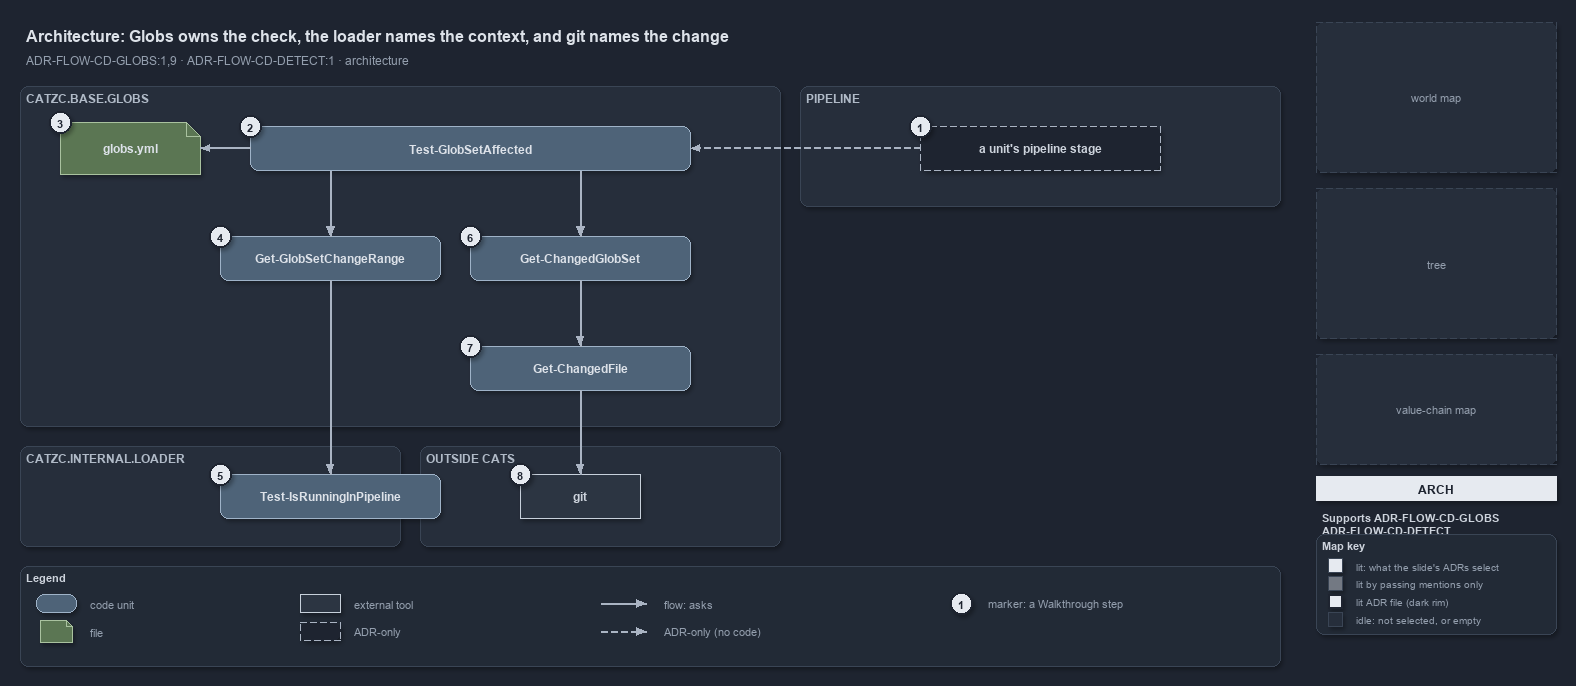

The diagram above was exported from draw.io. Its source (the exported page's mxGraphModel, read from the mxfile embedded in the PNG):
<mxGraphModel dx="1024" dy="768" grid="0" gridSize="10" guides="1" tooltips="1" connect="1" arrows="1" fold="1" page="1" pageScale="1" pageWidth="1572" pageHeight="680" background="#1E2430" math="0" shadow="1">
  <root>
    <mxCell id="0" />
    <mxCell id="1" parent="0" />
    <mxCell id="title" value="Architecture: Globs owns the check, the loader names the context, and git names the change" style="text;html=1;align=left;verticalAlign=middle;fontSize=16;fontStyle=1;fontColor=#DDE2E9;" vertex="1" parent="1">
      <mxGeometry x="20" y="14" width="1260" height="30" as="geometry" />
    </mxCell>
    <mxCell id="subtitle" value="ADR-FLOW-CD-GLOBS:1,9 &amp;#183; ADR-FLOW-CD-DETECT:1 &amp;#183; architecture" style="text;html=1;align=left;verticalAlign=middle;fontSize=12;fontColor=#949FAE;" vertex="1" parent="1">
      <mxGeometry x="20" y="44" width="1240" height="20" as="geometry" />
    </mxCell>
    <mxCell id="band-globs" value="CATZC.BASE.GLOBS" style="rounded=1;html=1;arcSize=3;fillColor=#262E3B;strokeColor=#3A4555;verticalAlign=top;align=left;spacingLeft=8;fontStyle=1;fontSize=12;fontColor=#B0BAC7;" vertex="1" parent="1">
      <mxGeometry x="20" y="80" width="760" height="340" as="geometry" />
    </mxCell>
    <mxCell id="band-pipeline" value="PIPELINE" style="rounded=1;html=1;arcSize=3;fillColor=#262E3B;strokeColor=#3A4555;verticalAlign=top;align=left;spacingLeft=8;fontStyle=1;fontSize=12;fontColor=#B0BAC7;" vertex="1" parent="1">
      <mxGeometry x="800" y="80" width="480" height="120" as="geometry" />
    </mxCell>
    <mxCell id="band-loader" value="CATZC.INTERNAL.LOADER" style="rounded=1;html=1;arcSize=3;fillColor=#262E3B;strokeColor=#3A4555;verticalAlign=top;align=left;spacingLeft=8;fontStyle=1;fontSize=12;fontColor=#B0BAC7;" vertex="1" parent="1">
      <mxGeometry x="20" y="440" width="380" height="100" as="geometry" />
    </mxCell>
    <mxCell id="band-outside" value="OUTSIDE CATS" style="rounded=1;html=1;arcSize=3;fillColor=#262E3B;strokeColor=#3A4555;verticalAlign=top;align=left;spacingLeft=8;fontStyle=1;fontSize=12;fontColor=#B0BAC7;" vertex="1" parent="1">
      <mxGeometry x="420" y="440" width="360" height="100" as="geometry" />
    </mxCell>
    <mxCell id="g-stage" value="&lt;b&gt;a unit's pipeline stage&lt;/b&gt;" style="rounded=1;arcSize=50;whiteSpace=wrap;html=1;fillColor=#1E2430;strokeColor=#AAB4C3;dashed=1;fontColor=#CDD3DC;fontSize=12;" vertex="1" parent="1">
      <mxGeometry x="920" y="120" width="240" height="44" as="geometry" />
    </mxCell>
    <mxCell id="g-affected" value="&lt;b&gt;Test-GlobSetAffected&lt;/b&gt;" style="rounded=1;whiteSpace=wrap;html=1;arcSize=20;fillColor=#4E6378;strokeColor=#9FB3C8;fontColor=#DDE2E9;fontSize=12;" vertex="1" parent="1">
      <mxGeometry x="250" y="120" width="440" height="44" as="geometry" />
    </mxCell>
    <mxCell id="g-globs-yml" value="&lt;b&gt;globs.yml&lt;/b&gt;" style="shape=note;size=14;whiteSpace=wrap;html=1;fillColor=#5B7653;strokeColor=#A9C29F;fontColor=#DDE2E9;fontSize=12;" vertex="1" parent="1">
      <mxGeometry x="60" y="116" width="140" height="52" as="geometry" />
    </mxCell>
    <mxCell id="g-range" value="&lt;b&gt;Get-GlobSetChangeRange&lt;/b&gt;" style="rounded=1;whiteSpace=wrap;html=1;arcSize=20;fillColor=#4E6378;strokeColor=#9FB3C8;fontColor=#DDE2E9;fontSize=12;" vertex="1" parent="1">
      <mxGeometry x="220" y="230" width="220" height="44" as="geometry" />
    </mxCell>
    <mxCell id="g-changed-set" value="&lt;b&gt;Get-ChangedGlobSet&lt;/b&gt;" style="rounded=1;whiteSpace=wrap;html=1;arcSize=20;fillColor=#4E6378;strokeColor=#9FB3C8;fontColor=#DDE2E9;fontSize=12;" vertex="1" parent="1">
      <mxGeometry x="470" y="230" width="220" height="44" as="geometry" />
    </mxCell>
    <mxCell id="g-changed-file" value="&lt;b&gt;Get-ChangedFile&lt;/b&gt;" style="rounded=1;whiteSpace=wrap;html=1;arcSize=20;fillColor=#4E6378;strokeColor=#9FB3C8;fontColor=#DDE2E9;fontSize=12;" vertex="1" parent="1">
      <mxGeometry x="470" y="340" width="220" height="44" as="geometry" />
    </mxCell>
    <mxCell id="g-detect" value="&lt;b&gt;Test-IsRunningInPipeline&lt;/b&gt;" style="rounded=1;whiteSpace=wrap;html=1;arcSize=20;fillColor=#4E6378;strokeColor=#9FB3C8;fontColor=#DDE2E9;fontSize=12;" vertex="1" parent="1">
      <mxGeometry x="220" y="468" width="220" height="44" as="geometry" />
    </mxCell>
    <mxCell id="g-git" value="&lt;b&gt;git&lt;/b&gt;" style="rounded=0;whiteSpace=wrap;html=1;fillColor=#2C3542;strokeColor=#C7D0DB;fontColor=#CDD3DC;fontSize=12;" vertex="1" parent="1">
      <mxGeometry x="520" y="468" width="120" height="44" as="geometry" />
    </mxCell>
    <mxCell id="port-affected-left" value="" style="text;html=1;strokeColor=none;fillColor=none;" vertex="1" parent="1">
      <mxGeometry x="330" y="164" width="1" height="1" as="geometry" />
    </mxCell>
    <mxCell id="port-affected-right" value="" style="text;html=1;strokeColor=none;fillColor=none;" vertex="1" parent="1">
      <mxGeometry x="580" y="164" width="1" height="1" as="geometry" />
    </mxCell>
    <mxCell id="edge-stage-affected" value="" style="edgeStyle=orthogonalEdgeStyle;rounded=1;html=1;fontSize=10;fontColor=#CDD3DC;endArrow=block;strokeColor=#AAB4C3;dashed=1;shadow=0;" edge="1" parent="1" source="g-stage" target="g-affected">
      <mxGeometry relative="1" as="geometry" />
    </mxCell>
    <mxCell id="edge-affected-yml" value="" style="edgeStyle=orthogonalEdgeStyle;rounded=1;html=1;fontSize=10;fontColor=#CDD3DC;endArrow=block;strokeColor=#AAB4C3;shadow=0;" edge="1" parent="1" source="g-affected" target="g-globs-yml">
      <mxGeometry relative="1" as="geometry" />
    </mxCell>
    <mxCell id="edge-affected-range" value="" style="edgeStyle=orthogonalEdgeStyle;rounded=1;html=1;fontSize=10;fontColor=#CDD3DC;endArrow=block;strokeColor=#AAB4C3;shadow=0;" edge="1" parent="1" source="port-affected-left" target="g-range">
      <mxGeometry relative="1" as="geometry" />
    </mxCell>
    <mxCell id="edge-affected-changed-set" value="" style="edgeStyle=orthogonalEdgeStyle;rounded=1;html=1;fontSize=10;fontColor=#CDD3DC;endArrow=block;strokeColor=#AAB4C3;shadow=0;" edge="1" parent="1" source="port-affected-right" target="g-changed-set">
      <mxGeometry relative="1" as="geometry" />
    </mxCell>
    <mxCell id="edge-range-detect" value="" style="edgeStyle=orthogonalEdgeStyle;rounded=1;html=1;fontSize=10;fontColor=#CDD3DC;endArrow=block;strokeColor=#AAB4C3;shadow=0;" edge="1" parent="1" source="g-range" target="g-detect">
      <mxGeometry relative="1" as="geometry" />
    </mxCell>
    <mxCell id="edge-changed-set-file" value="" style="edgeStyle=orthogonalEdgeStyle;rounded=1;html=1;fontSize=10;fontColor=#CDD3DC;endArrow=block;strokeColor=#AAB4C3;shadow=0;" edge="1" parent="1" source="g-changed-set" target="g-changed-file">
      <mxGeometry relative="1" as="geometry" />
    </mxCell>
    <mxCell id="edge-changed-file-git" value="" style="edgeStyle=orthogonalEdgeStyle;rounded=1;html=1;fontSize=10;fontColor=#CDD3DC;endArrow=block;strokeColor=#AAB4C3;shadow=0;" edge="1" parent="1" source="g-changed-file" target="g-git">
      <mxGeometry relative="1" as="geometry" />
    </mxCell>
    <mxCell id="mark-1" value="1" style="ellipse;html=1;fillColor=#E6EAF0;strokeColor=#1E2430;strokeWidth=2;fontColor=#1E2430;fontStyle=1;fontSize=11;" vertex="1" parent="1">
      <mxGeometry x="909" y="109" width="22" height="22" as="geometry" />
    </mxCell>
    <mxCell id="mark-2" value="2" style="ellipse;html=1;fillColor=#E6EAF0;strokeColor=#1E2430;strokeWidth=2;fontColor=#1E2430;fontStyle=1;fontSize=11;" vertex="1" parent="1">
      <mxGeometry x="239" y="109" width="22" height="22" as="geometry" />
    </mxCell>
    <mxCell id="mark-3" value="3" style="ellipse;html=1;fillColor=#E6EAF0;strokeColor=#1E2430;strokeWidth=2;fontColor=#1E2430;fontStyle=1;fontSize=11;" vertex="1" parent="1">
      <mxGeometry x="49" y="105" width="22" height="22" as="geometry" />
    </mxCell>
    <mxCell id="mark-4" value="4" style="ellipse;html=1;fillColor=#E6EAF0;strokeColor=#1E2430;strokeWidth=2;fontColor=#1E2430;fontStyle=1;fontSize=11;" vertex="1" parent="1">
      <mxGeometry x="209" y="219" width="22" height="22" as="geometry" />
    </mxCell>
    <mxCell id="mark-5" value="5" style="ellipse;html=1;fillColor=#E6EAF0;strokeColor=#1E2430;strokeWidth=2;fontColor=#1E2430;fontStyle=1;fontSize=11;" vertex="1" parent="1">
      <mxGeometry x="209" y="457" width="22" height="22" as="geometry" />
    </mxCell>
    <mxCell id="mark-6" value="6" style="ellipse;html=1;fillColor=#E6EAF0;strokeColor=#1E2430;strokeWidth=2;fontColor=#1E2430;fontStyle=1;fontSize=11;" vertex="1" parent="1">
      <mxGeometry x="459" y="219" width="22" height="22" as="geometry" />
    </mxCell>
    <mxCell id="mark-7" value="7" style="ellipse;html=1;fillColor=#E6EAF0;strokeColor=#1E2430;strokeWidth=2;fontColor=#1E2430;fontStyle=1;fontSize=11;" vertex="1" parent="1">
      <mxGeometry x="459" y="329" width="22" height="22" as="geometry" />
    </mxCell>
    <mxCell id="mark-8" value="8" style="ellipse;html=1;fillColor=#E6EAF0;strokeColor=#1E2430;strokeWidth=2;fontColor=#1E2430;fontStyle=1;fontSize=11;" vertex="1" parent="1">
      <mxGeometry x="509" y="457" width="22" height="22" as="geometry" />
    </mxCell>
    <mxCell id="legend" value="&lt;b&gt;Legend&lt;/b&gt;" style="rounded=1;whiteSpace=wrap;html=1;arcSize=6;fillColor=#222A36;strokeColor=#3A4555;align=left;verticalAlign=top;spacing=8;fontSize=11;fontColor=#CDD3DC;" vertex="1" parent="1">
      <mxGeometry x="20" y="560" width="1260" height="100" as="geometry" />
    </mxCell>
    <mxCell id="lg-code" value="" style="rounded=1;html=1;arcSize=20;fillColor=#4E6378;strokeColor=#9FB3C8;" vertex="1" parent="1">
      <mxGeometry x="36" y="588" width="40" height="18" as="geometry" />
    </mxCell>
    <mxCell id="lg-code-t" value="code unit" style="text;html=1;align=left;verticalAlign=middle;fontSize=11;fontColor=#949FAE;" vertex="1" parent="1">
      <mxGeometry x="84" y="587" width="160" height="20" as="geometry" />
    </mxCell>
    <mxCell id="lg-file" value="" style="shape=note;size=6;html=1;fillColor=#5B7653;strokeColor=#A9C29F;" vertex="1" parent="1">
      <mxGeometry x="40" y="614" width="32" height="22" as="geometry" />
    </mxCell>
    <mxCell id="lg-file-t" value="file" style="text;html=1;align=left;verticalAlign=middle;fontSize=11;fontColor=#949FAE;" vertex="1" parent="1">
      <mxGeometry x="84" y="615" width="160" height="20" as="geometry" />
    </mxCell>
    <mxCell id="lg-external" value="" style="rounded=0;html=1;fillColor=#2C3542;strokeColor=#C7D0DB;" vertex="1" parent="1">
      <mxGeometry x="300" y="588" width="40" height="18" as="geometry" />
    </mxCell>
    <mxCell id="lg-external-t" value="external tool" style="text;html=1;align=left;verticalAlign=middle;fontSize=11;fontColor=#949FAE;" vertex="1" parent="1">
      <mxGeometry x="348" y="587" width="160" height="20" as="geometry" />
    </mxCell>
    <mxCell id="lg-adr" value="" style="rounded=1;arcSize=50;html=1;fillColor=#1E2430;strokeColor=#AAB4C3;dashed=1;" vertex="1" parent="1">
      <mxGeometry x="300" y="616" width="40" height="18" as="geometry" />
    </mxCell>
    <mxCell id="lg-adr-t" value="ADR-only" style="text;html=1;align=left;verticalAlign=middle;fontSize=11;fontColor=#949FAE;" vertex="1" parent="1">
      <mxGeometry x="348" y="615" width="160" height="20" as="geometry" />
    </mxCell>
    <mxCell id="lg-flow-a" value="" style="text;html=1;strokeColor=none;fillColor=none;" vertex="1" parent="1">
      <mxGeometry x="600" y="597" width="1" height="1" as="geometry" />
    </mxCell>
    <mxCell id="lg-flow-b" value="" style="text;html=1;strokeColor=none;fillColor=none;" vertex="1" parent="1">
      <mxGeometry x="646" y="597" width="1" height="1" as="geometry" />
    </mxCell>
    <mxCell id="lg-flow" value="" style="edgeStyle=orthogonalEdgeStyle;rounded=1;html=1;endArrow=block;strokeColor=#AAB4C3;shadow=0;" edge="1" parent="1" source="lg-flow-a" target="lg-flow-b">
      <mxGeometry relative="1" as="geometry" />
    </mxCell>
    <mxCell id="lg-flow-t" value="flow: asks" style="text;html=1;align=left;verticalAlign=middle;fontSize=11;fontColor=#949FAE;" vertex="1" parent="1">
      <mxGeometry x="658" y="587" width="200" height="20" as="geometry" />
    </mxCell>
    <mxCell id="lg-adre-a" value="" style="text;html=1;strokeColor=none;fillColor=none;" vertex="1" parent="1">
      <mxGeometry x="600" y="625" width="1" height="1" as="geometry" />
    </mxCell>
    <mxCell id="lg-adre-b" value="" style="text;html=1;strokeColor=none;fillColor=none;" vertex="1" parent="1">
      <mxGeometry x="646" y="625" width="1" height="1" as="geometry" />
    </mxCell>
    <mxCell id="lg-adre" value="" style="edgeStyle=orthogonalEdgeStyle;rounded=1;html=1;endArrow=block;strokeColor=#AAB4C3;dashed=1;shadow=0;" edge="1" parent="1" source="lg-adre-a" target="lg-adre-b">
      <mxGeometry relative="1" as="geometry" />
    </mxCell>
    <mxCell id="lg-adre-t" value="ADR-only (no code)" style="text;html=1;align=left;verticalAlign=middle;fontSize=11;fontColor=#949FAE;" vertex="1" parent="1">
      <mxGeometry x="658" y="615" width="200" height="20" as="geometry" />
    </mxCell>
    <mxCell id="lg-mark" value="1" style="ellipse;html=1;fillColor=#E6EAF0;strokeColor=#1E2430;strokeWidth=2;fontColor=#1E2430;fontStyle=1;fontSize=11;" vertex="1" parent="1">
      <mxGeometry x="950" y="586" width="22" height="22" as="geometry" />
    </mxCell>
    <mxCell id="lg-mark-t" value="marker: a Walkthrough step" style="text;html=1;align=left;verticalAlign=middle;fontSize=11;fontColor=#949FAE;" vertex="1" parent="1">
      <mxGeometry x="982" y="587" width="200" height="20" as="geometry" />
    </mxCell>
    <mxCell id="minimap-grid" value="world map" style="rounded=1;arcSize=4;whiteSpace=wrap;html=1;fillColor=#262E3B;strokeColor=#3A4555;dashed=1;fontColor=#949FAE;fontSize=11;" vertex="1" parent="1">
      <mxGeometry x="1316" y="16" width="240" height="150" as="geometry" />
    </mxCell>
    <mxCell id="minimap-tree" value="tree" style="rounded=1;arcSize=4;whiteSpace=wrap;html=1;fillColor=#262E3B;strokeColor=#3A4555;dashed=1;fontColor=#949FAE;fontSize=11;" vertex="1" parent="1">
      <mxGeometry x="1316" y="182" width="240" height="150" as="geometry" />
    </mxCell>
    <mxCell id="minimap-chain" value="value-chain map" style="rounded=1;arcSize=4;whiteSpace=wrap;html=1;fillColor=#262E3B;strokeColor=#3A4555;dashed=1;fontColor=#949FAE;fontSize=11;" vertex="1" parent="1">
      <mxGeometry x="1316" y="348" width="240" height="110" as="geometry" />
    </mxCell>
    <mxCell id="lens-badge" value="ARCH" style="rounded=0;whiteSpace=wrap;html=1;align=center;verticalAlign=middle;fontSize=12;fontStyle=1;fontColor=#1E2430;fillColor=#E6EAF0;strokeColor=none;" vertex="1" parent="1">
      <mxGeometry x="1316" y="470" width="240" height="24" as="geometry" />
    </mxCell>
    <mxCell id="supports" value="&lt;b&gt;Supports&lt;/b&gt; ADR-FLOW-CD-GLOBS&lt;br&gt;ADR-FLOW-CD-DETECT" style="text;html=1;whiteSpace=wrap;align=left;verticalAlign=top;fontSize=11;fontColor=#CDD3DC;" vertex="1" parent="1">
      <mxGeometry x="1316" y="500" width="240" height="20" as="geometry" />
    </mxCell>
    <mxCell id="mapkey" value="&lt;b&gt;Map key&lt;/b&gt;" style="rounded=1;whiteSpace=wrap;html=1;arcSize=6;fillColor=#222A36;strokeColor=#3A4555;align=left;verticalAlign=top;spacing=8;fontSize=11;fontColor=#CDD3DC;" vertex="1" parent="1">
      <mxGeometry x="1316" y="528" width="240" height="100" as="geometry" />
    </mxCell>
    <mxCell id="mk-lit" value="" style="rounded=0;html=1;fillColor=#E6EAF0;strokeColor=#3A4555;" vertex="1" parent="1">
      <mxGeometry x="1328" y="552" width="14" height="14" as="geometry" />
    </mxCell>
    <mxCell id="mk-lit-t" value="lit: what the slide's ADRs select" style="text;html=1;align=left;verticalAlign=middle;fontSize=10.5;fontColor=#949FAE;" vertex="1" parent="1">
      <mxGeometry x="1350" y="549" width="200" height="20" as="geometry" />
    </mxCell>
    <mxCell id="mk-mention" value="" style="rounded=0;html=1;fillColor=#737983;strokeColor=#3A4555;" vertex="1" parent="1">
      <mxGeometry x="1328" y="570" width="14" height="14" as="geometry" />
    </mxCell>
    <mxCell id="mk-mention-t" value="lit by passing mentions only" style="text;html=1;align=left;verticalAlign=middle;fontSize=10.5;fontColor=#949FAE;" vertex="1" parent="1">
      <mxGeometry x="1350" y="567" width="200" height="20" as="geometry" />
    </mxCell>
    <mxCell id="mk-adr" value="" style="rounded=0;html=1;fillColor=#E6EAF0;strokeColor=#1E2430;strokeWidth=2;" vertex="1" parent="1">
      <mxGeometry x="1328" y="588" width="14" height="14" as="geometry" />
    </mxCell>
    <mxCell id="mk-adr-t" value="lit ADR file (dark rim)" style="text;html=1;align=left;verticalAlign=middle;fontSize=10.5;fontColor=#949FAE;" vertex="1" parent="1">
      <mxGeometry x="1350" y="585" width="200" height="20" as="geometry" />
    </mxCell>
    <mxCell id="mk-idle" value="" style="rounded=0;html=1;fillColor=#262E3B;strokeColor=#3A4555;" vertex="1" parent="1">
      <mxGeometry x="1328" y="606" width="14" height="14" as="geometry" />
    </mxCell>
    <mxCell id="mk-idle-t" value="idle: not selected, or empty" style="text;html=1;align=left;verticalAlign=middle;fontSize=10.5;fontColor=#949FAE;" vertex="1" parent="1">
      <mxGeometry x="1350" y="603" width="200" height="20" as="geometry" />
    </mxCell>
  </root>
</mxGraphModel>